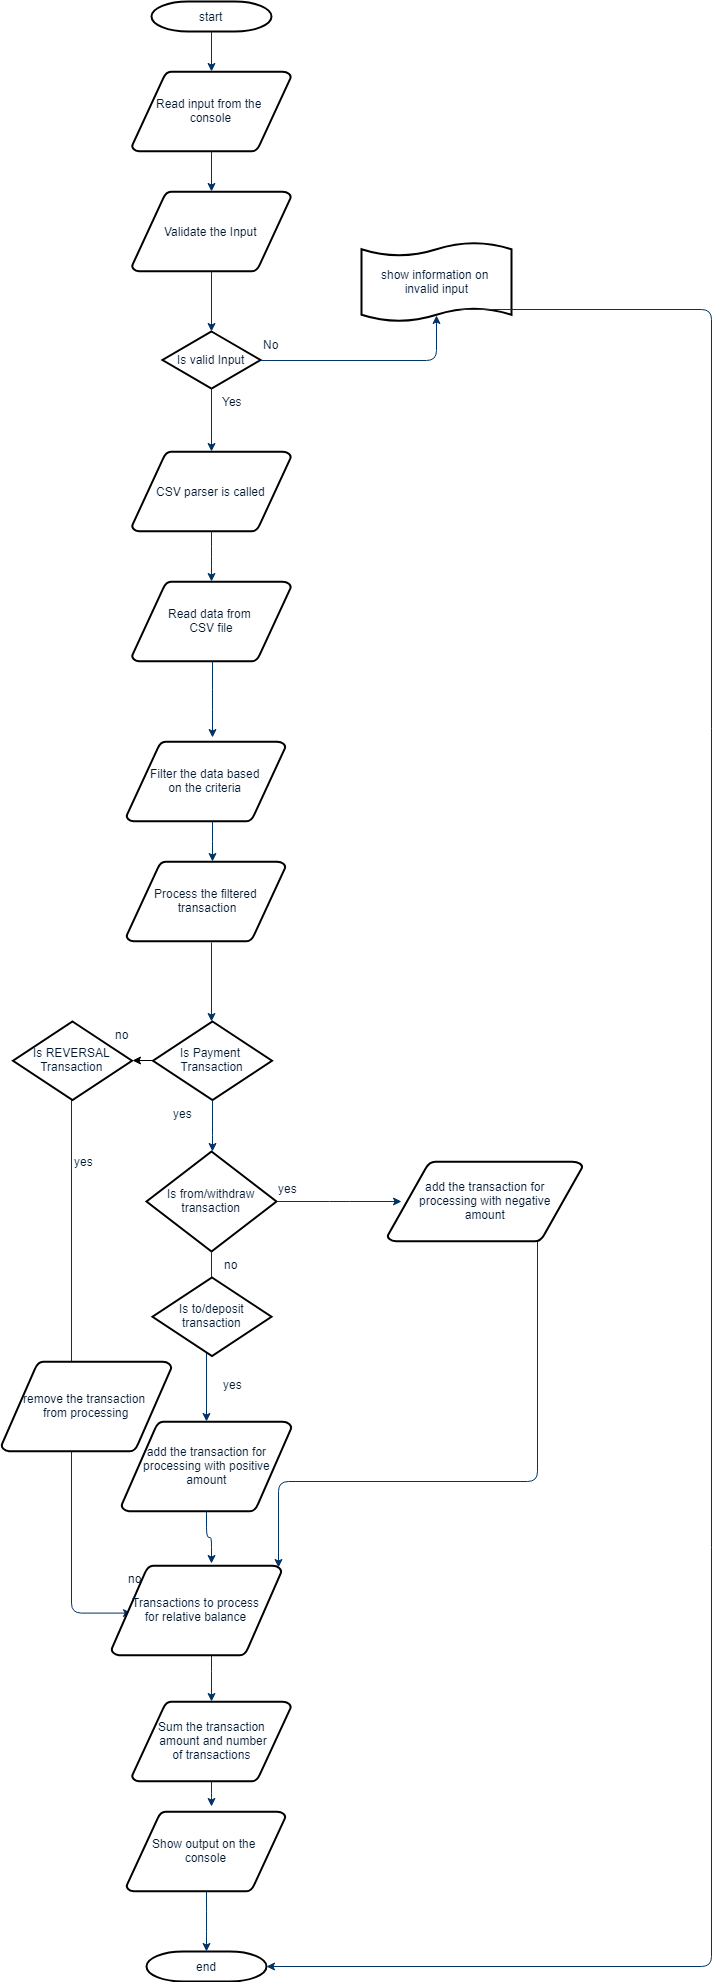

The diagram above was exported from draw.io. Its source (the exported page's mxGraphModel, read from the mxfile embedded in the PNG):
<mxGraphModel dx="1010" dy="582" grid="1" gridSize="10" guides="1" tooltips="1" connect="1" arrows="1" fold="1" page="1" pageScale="1" pageWidth="1169" pageHeight="827" background="#ffffff" math="0" shadow="0">
  <root>
    <mxCell id="0" />
    <mxCell id="1" parent="0" />
    <mxCell id="2" value="start" style="shape=mxgraph.flowchart.terminator;fillColor=#FFFFFF;strokeColor=#000000;strokeWidth=2;gradientColor=none;gradientDirection=north;fontColor=#001933;fontStyle=0;html=1;" parent="1" vertex="1">
      <mxGeometry x="260" y="60" width="120" height="30" as="geometry" />
    </mxCell>
    <mxCell id="3" value="Read input from the &lt;br&gt;console" style="shape=mxgraph.flowchart.data;fillColor=#FFFFFF;strokeColor=#000000;strokeWidth=2;gradientColor=none;gradientDirection=north;fontColor=#001933;fontStyle=0;html=1;" parent="1" vertex="1">
      <mxGeometry x="240.5" y="130" width="159" height="80" as="geometry" />
    </mxCell>
    <mxCell id="4" value="CSV parser is called" style="shape=mxgraph.flowchart.data;fillColor=#FFFFFF;strokeColor=#000000;strokeWidth=2;gradientColor=none;gradientDirection=north;fontColor=#001933;fontStyle=0;html=1;" parent="1" vertex="1">
      <mxGeometry x="240.5" y="510" width="159" height="80" as="geometry" />
    </mxCell>
    <mxCell id="5" value="Validate the Input" style="shape=mxgraph.flowchart.data;fillColor=#FFFFFF;strokeColor=#000000;strokeWidth=2;gradientColor=none;gradientDirection=north;fontColor=#001933;fontStyle=0;html=1;" parent="1" vertex="1">
      <mxGeometry x="240.5" y="250" width="159" height="80" as="geometry" />
    </mxCell>
    <mxCell id="6" value="Is valid Input" style="shape=mxgraph.flowchart.decision;fillColor=#FFFFFF;strokeColor=#000000;strokeWidth=2;gradientColor=none;gradientDirection=north;fontColor=#001933;fontStyle=0;html=1;" parent="1" vertex="1">
      <mxGeometry x="271" y="390" width="98" height="57" as="geometry" />
    </mxCell>
    <mxCell id="7" style="fontColor=#001933;fontStyle=1;strokeColor=#003366;strokeWidth=1;html=1;" parent="1" source="2" target="3" edge="1">
      <mxGeometry relative="1" as="geometry" />
    </mxCell>
    <mxCell id="8" style="fontColor=#001933;fontStyle=1;strokeColor=#003366;strokeWidth=1;html=1;" parent="1" source="3" target="5" edge="1">
      <mxGeometry relative="1" as="geometry" />
    </mxCell>
    <mxCell id="9" style="entryX=0.5;entryY=0;entryPerimeter=0;fontColor=#001933;fontStyle=1;strokeColor=#003366;strokeWidth=1;html=1;" parent="1" source="5" target="6" edge="1">
      <mxGeometry relative="1" as="geometry" />
    </mxCell>
    <mxCell id="10" value="" style="edgeStyle=elbowEdgeStyle;elbow=horizontal;entryX=0.5;entryY=0.91;entryPerimeter=0;exitX=1;exitY=0.5;exitPerimeter=0;fontColor=#001933;fontStyle=1;strokeColor=#003366;strokeWidth=1;html=1;" parent="1" source="6" target="51" edge="1">
      <mxGeometry x="381" y="28.5" width="100" height="100" as="geometry">
        <mxPoint x="750" y="447" as="sourcePoint" />
        <mxPoint x="765.395" y="318.5" as="targetPoint" />
        <Array as="points">
          <mxPoint x="545" y="400" />
        </Array>
      </mxGeometry>
    </mxCell>
    <mxCell id="11" value="No" style="text;fontColor=#001933;fontStyle=0;html=1;strokeColor=none;gradientColor=none;fillColor=none;strokeWidth=2;" parent="1" vertex="1">
      <mxGeometry x="370" y="390" width="40" height="26" as="geometry" />
    </mxCell>
    <mxCell id="12" value="" style="edgeStyle=elbowEdgeStyle;elbow=horizontal;fontColor=#001933;fontStyle=1;strokeColor=#003366;strokeWidth=1;html=1;" parent="1" source="6" target="4" edge="1">
      <mxGeometry width="100" height="100" as="geometry">
        <mxPoint y="100" as="sourcePoint" />
        <mxPoint x="100" as="targetPoint" />
      </mxGeometry>
    </mxCell>
    <mxCell id="13" value="Read data from &lt;br&gt;CSV file" style="shape=mxgraph.flowchart.data;fillColor=#FFFFFF;strokeColor=#000000;strokeWidth=2;gradientColor=none;gradientDirection=north;fontColor=#001933;fontStyle=0;html=1;" parent="1" vertex="1">
      <mxGeometry x="240.5" y="640" width="159" height="80" as="geometry" />
    </mxCell>
    <mxCell id="14" value="Yes" style="text;fontColor=#001933;fontStyle=0;html=1;strokeColor=none;gradientColor=none;fillColor=none;strokeWidth=2;align=center;" parent="1" vertex="1">
      <mxGeometry x="320" y="447" width="40" height="26" as="geometry" />
    </mxCell>
    <mxCell id="17" value="" style="edgeStyle=elbowEdgeStyle;elbow=horizontal;fontColor=#001933;fontStyle=1;strokeColor=#003366;strokeWidth=1;html=1;" parent="1" source="4" target="13" edge="1">
      <mxGeometry width="100" height="100" as="geometry">
        <mxPoint y="100" as="sourcePoint" />
        <mxPoint x="100" as="targetPoint" />
      </mxGeometry>
    </mxCell>
    <mxCell id="21" value="" style="edgeStyle=elbowEdgeStyle;elbow=horizontal;entryX=0.5;entryY=0.195;entryPerimeter=0;fontColor=#001933;fontStyle=1;strokeColor=#003366;strokeWidth=1;html=1;" parent="1" source="13" edge="1">
      <mxGeometry width="100" height="100" as="geometry">
        <mxPoint y="100" as="sourcePoint" />
        <mxPoint x="321" y="796" as="targetPoint" />
      </mxGeometry>
    </mxCell>
    <mxCell id="23" value="" style="edgeStyle=elbowEdgeStyle;elbow=horizontal;exitX=0.5;exitY=1;exitPerimeter=0;fontColor=#001933;fontStyle=1;strokeColor=#003366;strokeWidth=1;html=1;" parent="1" edge="1">
      <mxGeometry width="100" height="100" as="geometry">
        <mxPoint x="321" y="860" as="sourcePoint" />
        <mxPoint x="321" y="920" as="targetPoint" />
      </mxGeometry>
    </mxCell>
    <mxCell id="5dN-13b2oqRUBehJ_tmf-66" style="edgeStyle=orthogonalEdgeStyle;rounded=0;orthogonalLoop=1;jettySize=auto;html=1;exitX=0;exitY=0.5;exitDx=0;exitDy=0;exitPerimeter=0;entryX=1;entryY=0.5;entryDx=0;entryDy=0;entryPerimeter=0;" edge="1" parent="1" source="24" target="5dN-13b2oqRUBehJ_tmf-63">
      <mxGeometry relative="1" as="geometry" />
    </mxCell>
    <mxCell id="24" value="Is Payment &lt;br&gt;Transaction" style="shape=mxgraph.flowchart.decision;fillColor=#FFFFFF;strokeColor=#000000;strokeWidth=2;gradientColor=none;gradientDirection=north;fontColor=#001933;fontStyle=0;html=1;" parent="1" vertex="1">
      <mxGeometry x="261.5" y="1080" width="119" height="78.5" as="geometry" />
    </mxCell>
    <mxCell id="25" value="" style="edgeStyle=elbowEdgeStyle;elbow=horizontal;exitX=0.5;exitY=0.9;exitPerimeter=0;fontColor=#001933;fontStyle=1;strokeColor=#003366;strokeWidth=1;html=1;" parent="1" target="24" edge="1">
      <mxGeometry width="100" height="100" as="geometry">
        <mxPoint x="320" y="1001" as="sourcePoint" />
        <mxPoint x="100" as="targetPoint" />
      </mxGeometry>
    </mxCell>
    <mxCell id="26" value="" style="edgeStyle=elbowEdgeStyle;elbow=horizontal;fontColor=#001933;fontStyle=1;strokeColor=#003366;strokeWidth=1;html=1;" parent="1" source="5dN-13b2oqRUBehJ_tmf-63" edge="1">
      <mxGeometry width="100" height="100" as="geometry">
        <mxPoint y="100" as="sourcePoint" />
        <mxPoint x="240" y="1671.60009765625" as="targetPoint" />
        <Array as="points">
          <mxPoint x="180" y="1140" />
          <mxPoint x="150" y="610" />
          <mxPoint x="160" y="850" />
        </Array>
      </mxGeometry>
    </mxCell>
    <mxCell id="27" value="yes" style="text;fontColor=#001933;fontStyle=0;html=1;strokeColor=none;gradientColor=none;fillColor=none;strokeWidth=2;" parent="1" vertex="1">
      <mxGeometry x="280" y="1158.5" width="40" height="26" as="geometry" />
    </mxCell>
    <mxCell id="28" value="Is from/withdraw&lt;br&gt;transaction&lt;br&gt;" style="shape=mxgraph.flowchart.decision;fillColor=#FFFFFF;strokeColor=#000000;strokeWidth=2;gradientColor=none;gradientDirection=north;fontColor=#001933;fontStyle=0;html=1;" parent="1" vertex="1">
      <mxGeometry x="255" y="1210" width="130" height="100" as="geometry" />
    </mxCell>
    <mxCell id="30" value="" style="edgeStyle=elbowEdgeStyle;elbow=horizontal;exitX=0.5;exitY=1;exitPerimeter=0;fontColor=#001933;fontStyle=1;strokeColor=#003366;strokeWidth=1;html=1;" parent="1" source="24" target="28" edge="1">
      <mxGeometry width="100" height="100" as="geometry">
        <mxPoint y="100" as="sourcePoint" />
        <mxPoint x="100" as="targetPoint" />
      </mxGeometry>
    </mxCell>
    <mxCell id="31" value="" style="edgeStyle=elbowEdgeStyle;elbow=horizontal;exitX=1;exitY=0.5;exitPerimeter=0;entryX=0;entryY=0.5;entryPerimeter=0;fontColor=#001933;fontStyle=1;strokeColor=#003366;strokeWidth=1;html=1;" parent="1" source="28" edge="1">
      <mxGeometry width="100" height="100" as="geometry">
        <mxPoint y="100" as="sourcePoint" />
        <mxPoint x="510" y="1260" as="targetPoint" />
      </mxGeometry>
    </mxCell>
    <mxCell id="33" value="" style="edgeStyle=elbowEdgeStyle;elbow=vertical;fontColor=#001933;fontStyle=1;strokeColor=#003366;strokeWidth=1;html=1;entryX=0.985;entryY=0.02;entryDx=0;entryDy=0;entryPerimeter=0;exitX=0.77;exitY=0.98;exitDx=0;exitDy=0;exitPerimeter=0;" parent="1" source="5dN-13b2oqRUBehJ_tmf-57" target="5dN-13b2oqRUBehJ_tmf-61" edge="1">
      <mxGeometry width="100" height="100" as="geometry">
        <mxPoint x="640" y="1320" as="sourcePoint" />
        <mxPoint x="770" y="1670" as="targetPoint" />
        <Array as="points">
          <mxPoint x="500" y="1540" />
          <mxPoint x="490" y="1380" />
          <mxPoint x="470" y="1320" />
          <mxPoint x="550" y="1310" />
        </Array>
      </mxGeometry>
    </mxCell>
    <mxCell id="34" value="add the transaction for&lt;br&gt;processing with positive&lt;br&gt;amount" style="shape=mxgraph.flowchart.data;fillColor=#FFFFFF;strokeColor=#000000;strokeWidth=2;gradientColor=none;gradientDirection=north;fontColor=#001933;fontStyle=0;html=1;" parent="1" vertex="1">
      <mxGeometry x="230" y="1480" width="170" height="90" as="geometry" />
    </mxCell>
    <mxCell id="35" value="" style="edgeStyle=elbowEdgeStyle;elbow=vertical;exitX=0.5;exitY=1;exitPerimeter=0;fontColor=#001933;fontStyle=1;strokeColor=#003366;strokeWidth=1;html=1;" parent="1" source="28" target="34" edge="1">
      <mxGeometry width="100" height="100" as="geometry">
        <mxPoint y="100" as="sourcePoint" />
        <mxPoint x="100" as="targetPoint" />
      </mxGeometry>
    </mxCell>
    <mxCell id="38" value="Sum the transaction&lt;br&gt;&amp;nbsp;amount and number&lt;br&gt;of transactions&lt;br&gt;" style="shape=mxgraph.flowchart.data;fillColor=#FFFFFF;strokeColor=#000000;strokeWidth=2;gradientColor=none;gradientDirection=north;fontColor=#001933;fontStyle=0;html=1;" parent="1" vertex="1">
      <mxGeometry x="240.5" y="1760" width="159" height="80" as="geometry" />
    </mxCell>
    <mxCell id="40" value="end" style="shape=mxgraph.flowchart.terminator;fillColor=#FFFFFF;strokeColor=#000000;strokeWidth=2;gradientColor=none;gradientDirection=north;fontColor=#001933;fontStyle=0;html=1;" parent="1" vertex="1">
      <mxGeometry x="255" y="2010" width="120" height="30" as="geometry" />
    </mxCell>
    <mxCell id="41" value="" style="edgeStyle=elbowEdgeStyle;elbow=vertical;exitX=0.5;exitY=1;exitPerimeter=0;entryX=0.5;entryY=0;entryPerimeter=0;fontColor=#001933;fontStyle=1;strokeColor=#003366;strokeWidth=1;html=1;" parent="1" source="34" edge="1">
      <mxGeometry width="100" height="100" as="geometry">
        <mxPoint y="100" as="sourcePoint" />
        <mxPoint x="320" y="1622" as="targetPoint" />
      </mxGeometry>
    </mxCell>
    <mxCell id="42" value="" style="edgeStyle=elbowEdgeStyle;elbow=vertical;exitX=0.5;exitY=1;exitPerimeter=0;entryX=0.5;entryY=0;entryPerimeter=0;fontColor=#001933;fontStyle=1;strokeColor=#003366;strokeWidth=1;html=1;" parent="1" target="38" edge="1">
      <mxGeometry width="100" height="100" as="geometry">
        <mxPoint x="320" y="1679" as="sourcePoint" />
        <mxPoint x="100" as="targetPoint" />
      </mxGeometry>
    </mxCell>
    <mxCell id="43" value="" style="edgeStyle=elbowEdgeStyle;elbow=vertical;exitX=0.5;exitY=1;exitPerimeter=0;entryX=0.5;entryY=0;entryPerimeter=0;fontColor=#001933;fontStyle=1;strokeColor=#003366;strokeWidth=1;html=1;" parent="1" source="5dN-13b2oqRUBehJ_tmf-70" target="40" edge="1">
      <mxGeometry width="100" height="100" as="geometry">
        <mxPoint y="100" as="sourcePoint" />
        <mxPoint x="100" as="targetPoint" />
      </mxGeometry>
    </mxCell>
    <mxCell id="47" value="yes" style="text;fontColor=#001933;fontStyle=0;html=1;strokeColor=none;gradientColor=none;fillColor=none;strokeWidth=2;" parent="1" vertex="1">
      <mxGeometry x="385" y="1234" width="40" height="26" as="geometry" />
    </mxCell>
    <mxCell id="48" value="no" style="text;fontColor=#001933;fontStyle=0;html=1;strokeColor=none;gradientColor=none;fillColor=none;strokeWidth=2;align=center;" parent="1" vertex="1">
      <mxGeometry x="320" y="1310" width="40" height="26" as="geometry" />
    </mxCell>
    <mxCell id="50" value="no" style="text;fontColor=#001933;fontStyle=0;html=1;strokeColor=none;gradientColor=none;fillColor=none;strokeWidth=2;" parent="1" vertex="1">
      <mxGeometry x="640" y="1234" width="40" height="26" as="geometry" />
    </mxCell>
    <mxCell id="51" value="show information on &lt;br&gt;invalid input" style="shape=mxgraph.flowchart.paper_tape;fillColor=#FFFFFF;strokeColor=#000000;strokeWidth=2;gradientColor=none;gradientDirection=north;fontColor=#001933;fontStyle=0;html=1;" parent="1" vertex="1">
      <mxGeometry x="470" y="300" width="150" height="81" as="geometry" />
    </mxCell>
    <mxCell id="52" value="" style="edgeStyle=elbowEdgeStyle;elbow=horizontal;fontColor=#001933;fontStyle=1;strokeColor=#003366;strokeWidth=1;html=1;exitX=0.661;exitY=0.837;exitDx=0;exitDy=0;exitPerimeter=0;entryX=1;entryY=0.5;entryDx=0;entryDy=0;entryPerimeter=0;" parent="1" source="51" target="40" edge="1">
      <mxGeometry width="100" height="100" as="geometry">
        <mxPoint x="570" y="360" as="sourcePoint" />
        <mxPoint x="680" y="1910" as="targetPoint" />
        <Array as="points">
          <mxPoint x="820" y="1680" />
          <mxPoint x="800" y="1280" />
          <mxPoint x="590" y="500" />
          <mxPoint x="545" y="300" />
        </Array>
      </mxGeometry>
    </mxCell>
    <mxCell id="53" value="yes" style="text;fontColor=#001933;fontStyle=0;html=1;strokeColor=none;gradientColor=none;fillColor=none;strokeWidth=2;align=center;" parent="1" vertex="1">
      <mxGeometry x="321" y="1680" width="40" height="26" as="geometry" />
    </mxCell>
    <mxCell id="55" value="no" style="text;fontColor=#001933;fontStyle=0;html=1;strokeColor=none;gradientColor=none;fillColor=none;strokeWidth=2;" parent="1" vertex="1">
      <mxGeometry x="235" y="1624" width="40" height="26" as="geometry" />
    </mxCell>
    <mxCell id="5dN-13b2oqRUBehJ_tmf-55" value="Filter the data based&lt;br&gt;on the criteria&lt;br&gt;" style="shape=mxgraph.flowchart.data;fillColor=#FFFFFF;strokeColor=#000000;strokeWidth=2;gradientColor=none;gradientDirection=north;fontColor=#001933;fontStyle=0;html=1;" vertex="1" parent="1">
      <mxGeometry x="235" y="800" width="159" height="80" as="geometry" />
    </mxCell>
    <mxCell id="5dN-13b2oqRUBehJ_tmf-56" value="Process the filtered&lt;br&gt;&amp;nbsp;transaction&lt;br&gt;" style="shape=mxgraph.flowchart.data;fillColor=#FFFFFF;strokeColor=#000000;strokeWidth=2;gradientColor=none;gradientDirection=north;fontColor=#001933;fontStyle=0;html=1;" vertex="1" parent="1">
      <mxGeometry x="235" y="920" width="159" height="80" as="geometry" />
    </mxCell>
    <mxCell id="5dN-13b2oqRUBehJ_tmf-57" value="add the transaction for&lt;br&gt;processing with negative&lt;br&gt;amount&lt;br&gt;" style="shape=mxgraph.flowchart.data;fillColor=#FFFFFF;strokeColor=#000000;strokeWidth=2;gradientColor=none;gradientDirection=north;fontColor=#001933;fontStyle=0;html=1;" vertex="1" parent="1">
      <mxGeometry x="496" y="1220" width="195" height="80" as="geometry" />
    </mxCell>
    <mxCell id="5dN-13b2oqRUBehJ_tmf-59" value="Is to/deposit&lt;br&gt;transaction" style="shape=mxgraph.flowchart.decision;fillColor=#FFFFFF;strokeColor=#000000;strokeWidth=2;gradientColor=none;gradientDirection=north;fontColor=#001933;fontStyle=0;html=1;" vertex="1" parent="1">
      <mxGeometry x="261" y="1336" width="119" height="78.5" as="geometry" />
    </mxCell>
    <mxCell id="5dN-13b2oqRUBehJ_tmf-60" value="yes" style="text;fontColor=#001933;fontStyle=0;html=1;strokeColor=none;gradientColor=none;fillColor=none;strokeWidth=2;align=center;" vertex="1" parent="1">
      <mxGeometry x="321" y="1430" width="40" height="26" as="geometry" />
    </mxCell>
    <mxCell id="5dN-13b2oqRUBehJ_tmf-61" value="Transactions to process&lt;br&gt;for relative balance&lt;br&gt;" style="shape=mxgraph.flowchart.data;fillColor=#FFFFFF;strokeColor=#000000;strokeWidth=2;gradientColor=none;gradientDirection=north;fontColor=#001933;fontStyle=0;html=1;" vertex="1" parent="1">
      <mxGeometry x="220" y="1624" width="170" height="90" as="geometry" />
    </mxCell>
    <mxCell id="5dN-13b2oqRUBehJ_tmf-63" value="Is REVERSAL&lt;br&gt;Transaction" style="shape=mxgraph.flowchart.decision;fillColor=#FFFFFF;strokeColor=#000000;strokeWidth=2;gradientColor=none;gradientDirection=north;fontColor=#001933;fontStyle=0;html=1;" vertex="1" parent="1">
      <mxGeometry x="121.5" y="1080" width="119" height="78.5" as="geometry" />
    </mxCell>
    <mxCell id="5dN-13b2oqRUBehJ_tmf-67" value="no" style="text;fontColor=#001933;fontStyle=0;html=1;strokeColor=none;gradientColor=none;fillColor=none;strokeWidth=2;" vertex="1" parent="1">
      <mxGeometry x="221.5" y="1080.25" width="40" height="26" as="geometry" />
    </mxCell>
    <mxCell id="5dN-13b2oqRUBehJ_tmf-68" value="yes" style="text;fontColor=#001933;fontStyle=0;html=1;strokeColor=none;gradientColor=none;fillColor=none;strokeWidth=2;" vertex="1" parent="1">
      <mxGeometry x="181" y="1207" width="40" height="26" as="geometry" />
    </mxCell>
    <mxCell id="5dN-13b2oqRUBehJ_tmf-69" value="remove the transaction &lt;br&gt;from processing" style="shape=mxgraph.flowchart.data;fillColor=#FFFFFF;strokeColor=#000000;strokeWidth=2;gradientColor=none;gradientDirection=north;fontColor=#001933;fontStyle=0;html=1;" vertex="1" parent="1">
      <mxGeometry x="110" y="1420" width="170" height="90" as="geometry" />
    </mxCell>
    <mxCell id="5dN-13b2oqRUBehJ_tmf-70" value="Show output on the&amp;nbsp;&lt;br&gt;console&lt;br&gt;" style="shape=mxgraph.flowchart.data;fillColor=#FFFFFF;strokeColor=#000000;strokeWidth=2;gradientColor=none;gradientDirection=north;fontColor=#001933;fontStyle=0;html=1;" vertex="1" parent="1">
      <mxGeometry x="235" y="1870" width="159" height="80" as="geometry" />
    </mxCell>
    <mxCell id="5dN-13b2oqRUBehJ_tmf-71" value="" style="edgeStyle=elbowEdgeStyle;elbow=vertical;exitX=0.5;exitY=1;exitPerimeter=0;fontColor=#001933;fontStyle=1;strokeColor=#003366;strokeWidth=1;html=1;" edge="1" parent="1" source="38">
      <mxGeometry width="100" height="100" as="geometry">
        <mxPoint x="320" y="1840" as="sourcePoint" />
        <mxPoint x="320" y="1865" as="targetPoint" />
      </mxGeometry>
    </mxCell>
  </root>
</mxGraphModel>